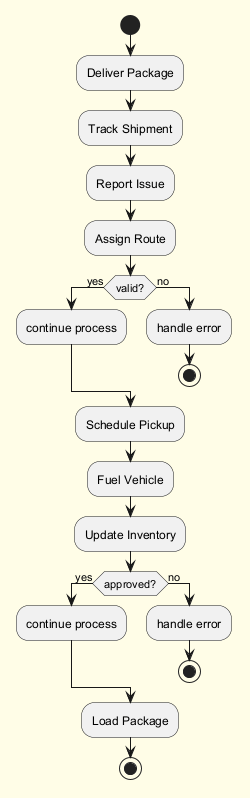

The diagram above was rendered by PlantUML. Its source (embedded in the PNG):
@startuml
skinparam backgroundColor #FFFDE7
skinparam classBackgroundColor #FFF9C4
skinparam classBorderColor #F57F17
start
:Deliver Package;
:Track Shipment;
:Report Issue;
:Assign Route;
if (valid?) then (yes)
:continue process;
else (no)
:handle error;
stop
endif
:Schedule Pickup;
:Fuel Vehicle;
:Update Inventory;
if (approved?) then (yes)
:continue process;
else (no)
:handle error;
stop
endif
:Load Package;
stop
@enduml